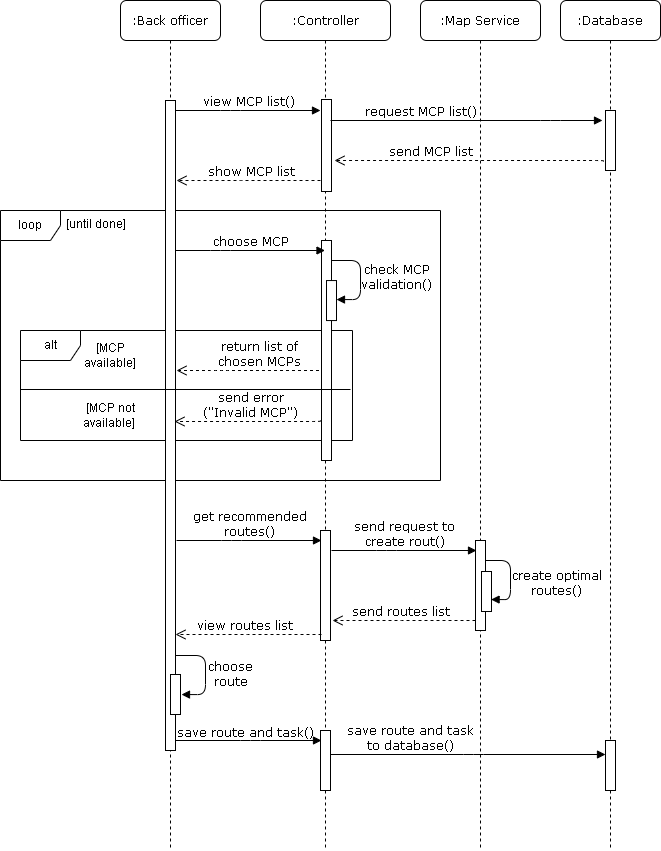

The diagram above was exported from draw.io. Its source (the exported page's mxGraphModel, read from the mxfile embedded in the PNG):
<mxGraphModel dx="2622" dy="1267" grid="1" gridSize="10" guides="1" tooltips="1" connect="1" arrows="1" fold="1" page="1" pageScale="1" pageWidth="1100" pageHeight="850" background="none" math="0" shadow="0">
  <root>
    <mxCell id="0" />
    <mxCell id="1" parent="0" />
    <mxCell id="iqL1HwFFQcGxtnap6X2d-8" value="alt" style="shape=umlFrame;whiteSpace=wrap;html=1;" parent="1" vertex="1">
      <mxGeometry x="50" y="360" width="332" height="110" as="geometry" />
    </mxCell>
    <mxCell id="7baba1c4bc27f4b0-3" value=":Map Service" style="shape=umlLifeline;perimeter=lifelinePerimeter;whiteSpace=wrap;html=1;container=1;collapsible=0;recursiveResize=0;outlineConnect=0;rounded=1;shadow=0;comic=0;labelBackgroundColor=none;strokeWidth=1;fontFamily=Verdana;fontSize=12;align=center;" parent="1" vertex="1">
      <mxGeometry x="450" y="30" width="120" height="850" as="geometry" />
    </mxCell>
    <mxCell id="iqL1HwFFQcGxtnap6X2d-22" value="send request to&lt;br&gt;create rout()" style="html=1;verticalAlign=bottom;endArrow=block;labelBackgroundColor=none;fontFamily=Verdana;fontSize=12;edgeStyle=elbowEdgeStyle;elbow=vertical;" parent="7baba1c4bc27f4b0-3" edge="1">
      <mxGeometry relative="1" as="geometry">
        <mxPoint x="-89" y="550" as="sourcePoint" />
        <mxPoint x="56" y="550" as="targetPoint" />
        <Array as="points">
          <mxPoint x="-34" y="550" />
        </Array>
      </mxGeometry>
    </mxCell>
    <mxCell id="iqL1HwFFQcGxtnap6X2d-23" value="" style="html=1;points=[];perimeter=orthogonalPerimeter;rounded=0;shadow=0;comic=0;labelBackgroundColor=none;strokeWidth=1;fontFamily=Verdana;fontSize=12;align=center;" parent="7baba1c4bc27f4b0-3" vertex="1">
      <mxGeometry x="55" y="540" width="10" height="90" as="geometry" />
    </mxCell>
    <mxCell id="iqL1HwFFQcGxtnap6X2d-25" value="create optimal &lt;br&gt;routes()" style="html=1;verticalAlign=bottom;endArrow=block;labelBackgroundColor=none;fontFamily=Verdana;fontSize=12;edgeStyle=orthogonalEdgeStyle;elbow=vertical;exitX=0.94;exitY=0.472;exitDx=0;exitDy=0;exitPerimeter=0;" parent="7baba1c4bc27f4b0-3" edge="1">
      <mxGeometry x="0.5329" y="46" relative="1" as="geometry">
        <mxPoint x="65.00000000000011" y="560.002" as="sourcePoint" />
        <mxPoint x="70.60000000000002" y="599.05" as="targetPoint" />
        <Array as="points">
          <mxPoint x="90" y="560" />
          <mxPoint x="90" y="599" />
        </Array>
        <mxPoint x="46" y="-46" as="offset" />
      </mxGeometry>
    </mxCell>
    <mxCell id="iqL1HwFFQcGxtnap6X2d-26" value="send routes list" style="html=1;verticalAlign=bottom;endArrow=open;dashed=1;endSize=8;labelBackgroundColor=none;fontFamily=Verdana;fontSize=12;edgeStyle=elbowEdgeStyle;elbow=vertical;" parent="7baba1c4bc27f4b0-3" edge="1">
      <mxGeometry x="0.049" relative="1" as="geometry">
        <mxPoint x="-88" y="620" as="targetPoint" />
        <Array as="points">
          <mxPoint x="-29" y="620" />
          <mxPoint x="22" y="626" />
        </Array>
        <mxPoint x="55" y="620" as="sourcePoint" />
        <mxPoint as="offset" />
      </mxGeometry>
    </mxCell>
    <mxCell id="BSDk0ZkvWIpa9YhHxae2-3" value="loop" style="shape=umlFrame;whiteSpace=wrap;html=1;" parent="7baba1c4bc27f4b0-3" vertex="1">
      <mxGeometry x="-420" y="210" width="440" height="270" as="geometry" />
    </mxCell>
    <mxCell id="iqL1HwFFQcGxtnap6X2d-6" value="return list of &lt;br&gt;chosen MCPs" style="html=1;verticalAlign=bottom;endArrow=open;dashed=1;endSize=8;labelBackgroundColor=none;fontFamily=Verdana;fontSize=12;edgeStyle=elbowEdgeStyle;elbow=vertical;" parent="1" edge="1">
      <mxGeometry x="-0.1073" relative="1" as="geometry">
        <mxPoint x="206" y="400" as="targetPoint" />
        <Array as="points">
          <mxPoint x="250" y="400" />
          <mxPoint x="270" y="370" />
          <mxPoint x="300" y="400" />
          <mxPoint x="280" y="386" />
        </Array>
        <mxPoint x="354.5" y="400" as="sourcePoint" />
        <mxPoint as="offset" />
      </mxGeometry>
    </mxCell>
    <mxCell id="7baba1c4bc27f4b0-2" value=":Controller" style="shape=umlLifeline;perimeter=lifelinePerimeter;whiteSpace=wrap;html=1;container=1;collapsible=0;recursiveResize=0;outlineConnect=0;rounded=1;shadow=0;comic=0;labelBackgroundColor=none;strokeWidth=1;fontFamily=Verdana;fontSize=12;align=center;" parent="1" vertex="1">
      <mxGeometry x="290" y="30" width="130" height="850" as="geometry" />
    </mxCell>
    <mxCell id="iqL1HwFFQcGxtnap6X2d-5" value="check MCP&lt;br&gt;validation()" style="html=1;verticalAlign=bottom;endArrow=block;labelBackgroundColor=none;fontFamily=Verdana;fontSize=12;edgeStyle=orthogonalEdgeStyle;elbow=vertical;exitX=0.94;exitY=0.472;exitDx=0;exitDy=0;exitPerimeter=0;" parent="7baba1c4bc27f4b0-2" edge="1">
      <mxGeometry x="0.3506" y="36" relative="1" as="geometry">
        <mxPoint x="70.40000000000009" y="260.002" as="sourcePoint" />
        <mxPoint x="76" y="299.05" as="targetPoint" />
        <Array as="points">
          <mxPoint x="100" y="260" />
          <mxPoint x="100" y="299" />
        </Array>
        <mxPoint as="offset" />
      </mxGeometry>
    </mxCell>
    <mxCell id="7baba1c4bc27f4b0-34" value="" style="html=1;points=[];perimeter=orthogonalPerimeter;rounded=0;shadow=0;comic=0;labelBackgroundColor=none;strokeWidth=1;fontFamily=Verdana;fontSize=12;align=center;" parent="7baba1c4bc27f4b0-2" vertex="1">
      <mxGeometry y="300" height="50" as="geometry" />
    </mxCell>
    <mxCell id="iqL1HwFFQcGxtnap6X2d-14" value="" style="html=1;points=[];perimeter=orthogonalPerimeter;rounded=0;shadow=0;comic=0;labelBackgroundColor=none;strokeWidth=1;fontFamily=Verdana;fontSize=12;align=center;" parent="7baba1c4bc27f4b0-2" vertex="1">
      <mxGeometry x="61" y="240" width="10" height="220" as="geometry" />
    </mxCell>
    <mxCell id="iqL1HwFFQcGxtnap6X2d-16" value="" style="html=1;points=[];perimeter=orthogonalPerimeter;rounded=0;shadow=0;comic=0;labelBackgroundColor=none;strokeWidth=1;fontFamily=Verdana;fontSize=12;align=center;" parent="7baba1c4bc27f4b0-2" vertex="1">
      <mxGeometry x="61" y="99" width="10" height="92" as="geometry" />
    </mxCell>
    <mxCell id="iqL1HwFFQcGxtnap6X2d-17" value="" style="html=1;points=[];perimeter=orthogonalPerimeter;rounded=0;shadow=0;comic=0;labelBackgroundColor=none;strokeWidth=1;fontFamily=Verdana;fontSize=12;align=center;" parent="7baba1c4bc27f4b0-2" vertex="1">
      <mxGeometry x="66" y="280.05" width="10" height="40" as="geometry" />
    </mxCell>
    <mxCell id="7baba1c4bc27f4b0-21" value="send MCP list" style="html=1;verticalAlign=bottom;endArrow=open;dashed=1;endSize=8;labelBackgroundColor=none;fontFamily=Verdana;fontSize=12;edgeStyle=elbowEdgeStyle;elbow=vertical;" parent="7baba1c4bc27f4b0-2" edge="1">
      <mxGeometry x="0.2889" relative="1" as="geometry">
        <mxPoint x="74" y="160" as="targetPoint" />
        <Array as="points">
          <mxPoint x="170" y="160" />
        </Array>
        <mxPoint x="343" y="161" as="sourcePoint" />
        <mxPoint as="offset" />
      </mxGeometry>
    </mxCell>
    <mxCell id="iqL1HwFFQcGxtnap6X2d-21" value="get recommended &lt;br&gt;routes()" style="html=1;verticalAlign=bottom;endArrow=block;labelBackgroundColor=none;fontFamily=Verdana;fontSize=12;edgeStyle=elbowEdgeStyle;elbow=vertical;" parent="7baba1c4bc27f4b0-2" edge="1">
      <mxGeometry relative="1" as="geometry">
        <mxPoint x="-84" y="540" as="sourcePoint" />
        <mxPoint x="61" y="540" as="targetPoint" />
        <Array as="points">
          <mxPoint x="-29" y="540" />
        </Array>
      </mxGeometry>
    </mxCell>
    <mxCell id="iqL1HwFFQcGxtnap6X2d-35" value="" style="html=1;points=[];perimeter=orthogonalPerimeter;rounded=0;shadow=0;comic=0;labelBackgroundColor=none;strokeWidth=1;fontFamily=Verdana;fontSize=12;align=center;" parent="7baba1c4bc27f4b0-2" vertex="1">
      <mxGeometry x="60" y="530" width="10" height="110" as="geometry" />
    </mxCell>
    <mxCell id="iqL1HwFFQcGxtnap6X2d-36" value="" style="html=1;points=[];perimeter=orthogonalPerimeter;rounded=0;shadow=0;comic=0;labelBackgroundColor=none;strokeWidth=1;fontFamily=Verdana;fontSize=12;align=center;" parent="7baba1c4bc27f4b0-2" vertex="1">
      <mxGeometry x="60" y="730" width="10" height="60" as="geometry" />
    </mxCell>
    <mxCell id="iqL1HwFFQcGxtnap6X2d-37" value="save route and task()" style="html=1;verticalAlign=bottom;endArrow=block;labelBackgroundColor=none;fontFamily=Verdana;fontSize=12;edgeStyle=elbowEdgeStyle;elbow=vertical;" parent="7baba1c4bc27f4b0-2" edge="1">
      <mxGeometry x="-0.0066" y="-1" relative="1" as="geometry">
        <mxPoint x="-90" y="740" as="sourcePoint" />
        <mxPoint x="61" y="740" as="targetPoint" />
        <Array as="points">
          <mxPoint x="-10" y="740" />
        </Array>
        <mxPoint as="offset" />
      </mxGeometry>
    </mxCell>
    <mxCell id="7baba1c4bc27f4b0-4" value=":Database" style="shape=umlLifeline;perimeter=lifelinePerimeter;whiteSpace=wrap;html=1;container=1;collapsible=0;recursiveResize=0;outlineConnect=0;rounded=1;shadow=0;comic=0;labelBackgroundColor=none;strokeWidth=1;fontFamily=Verdana;fontSize=12;align=center;" parent="1" vertex="1">
      <mxGeometry x="590" y="30" width="100" height="850" as="geometry" />
    </mxCell>
    <mxCell id="iqL1HwFFQcGxtnap6X2d-38" value="" style="html=1;points=[];perimeter=orthogonalPerimeter;rounded=0;shadow=0;comic=0;labelBackgroundColor=none;strokeWidth=1;fontFamily=Verdana;fontSize=12;align=center;" parent="7baba1c4bc27f4b0-4" vertex="1">
      <mxGeometry x="45" y="740" width="10" height="50" as="geometry" />
    </mxCell>
    <mxCell id="7baba1c4bc27f4b0-8" value=":Back officer" style="shape=umlLifeline;perimeter=lifelinePerimeter;whiteSpace=wrap;html=1;container=1;collapsible=0;recursiveResize=0;outlineConnect=0;rounded=1;shadow=0;comic=0;labelBackgroundColor=none;strokeWidth=1;fontFamily=Verdana;fontSize=12;align=center;" parent="1" vertex="1">
      <mxGeometry x="150" y="30" width="100" height="850" as="geometry" />
    </mxCell>
    <mxCell id="7baba1c4bc27f4b0-9" value="" style="html=1;points=[];perimeter=orthogonalPerimeter;rounded=0;shadow=0;comic=0;labelBackgroundColor=none;strokeWidth=1;fontFamily=Verdana;fontSize=12;align=center;" parent="7baba1c4bc27f4b0-8" vertex="1">
      <mxGeometry x="45" y="100" width="10" height="650" as="geometry" />
    </mxCell>
    <mxCell id="iqL1HwFFQcGxtnap6X2d-40" value="" style="line;strokeWidth=1;fillColor=none;align=left;verticalAlign=middle;spacingTop=-1;spacingLeft=3;spacingRight=3;rotatable=0;labelPosition=right;points=[];portConstraint=eastwest;strokeColor=inherit;" parent="7baba1c4bc27f4b0-8" vertex="1">
      <mxGeometry x="-100" y="385" width="330" height="8" as="geometry" />
    </mxCell>
    <mxCell id="7baba1c4bc27f4b0-16" value="" style="html=1;points=[];perimeter=orthogonalPerimeter;rounded=0;shadow=0;comic=0;labelBackgroundColor=none;strokeWidth=1;fontFamily=Verdana;fontSize=12;align=center;" parent="1" vertex="1">
      <mxGeometry x="635" y="140" width="10" height="60" as="geometry" />
    </mxCell>
    <mxCell id="7baba1c4bc27f4b0-11" value="view MCP list()" style="html=1;verticalAlign=bottom;endArrow=block;labelBackgroundColor=none;fontFamily=Verdana;fontSize=12;edgeStyle=elbowEdgeStyle;elbow=vertical;" parent="1" source="7baba1c4bc27f4b0-9" edge="1">
      <mxGeometry relative="1" as="geometry">
        <mxPoint x="270" y="140" as="sourcePoint" />
        <mxPoint x="350" y="140" as="targetPoint" />
        <Array as="points">
          <mxPoint x="260" y="140" />
        </Array>
      </mxGeometry>
    </mxCell>
    <mxCell id="iqL1HwFFQcGxtnap6X2d-2" value="show MCP list" style="html=1;verticalAlign=bottom;endArrow=open;dashed=1;endSize=8;labelBackgroundColor=none;fontFamily=Verdana;fontSize=12;edgeStyle=elbowEdgeStyle;elbow=vertical;" parent="1" edge="1">
      <mxGeometry x="-0.0406" relative="1" as="geometry">
        <mxPoint x="206" y="210" as="targetPoint" />
        <Array as="points">
          <mxPoint x="280" y="210" />
        </Array>
        <mxPoint x="350" y="210" as="sourcePoint" />
        <mxPoint as="offset" />
      </mxGeometry>
    </mxCell>
    <mxCell id="iqL1HwFFQcGxtnap6X2d-3" value="choose MCP" style="html=1;verticalAlign=bottom;endArrow=block;labelBackgroundColor=none;fontFamily=Verdana;fontSize=12;edgeStyle=elbowEdgeStyle;elbow=vertical;" parent="1" edge="1">
      <mxGeometry x="0.0078" relative="1" as="geometry">
        <mxPoint x="205" y="280" as="sourcePoint" />
        <mxPoint x="354.5" y="280" as="targetPoint" />
        <Array as="points">
          <mxPoint x="250" y="280" />
        </Array>
        <mxPoint as="offset" />
      </mxGeometry>
    </mxCell>
    <mxCell id="iqL1HwFFQcGxtnap6X2d-20" value="request MCP list()" style="html=1;verticalAlign=bottom;endArrow=block;labelBackgroundColor=none;fontFamily=Verdana;fontSize=12;edgeStyle=elbowEdgeStyle;elbow=vertical;" parent="1" edge="1">
      <mxGeometry x="-0.3382" relative="1" as="geometry">
        <mxPoint x="360" y="150" as="sourcePoint" />
        <mxPoint x="632" y="150" as="targetPoint" />
        <Array as="points">
          <mxPoint x="580" y="150" />
        </Array>
        <mxPoint as="offset" />
      </mxGeometry>
    </mxCell>
    <mxCell id="iqL1HwFFQcGxtnap6X2d-24" value="" style="html=1;points=[];perimeter=orthogonalPerimeter;rounded=0;shadow=0;comic=0;labelBackgroundColor=none;strokeWidth=1;fontFamily=Verdana;fontSize=12;align=center;" parent="1" vertex="1">
      <mxGeometry x="511" y="601" width="10" height="40" as="geometry" />
    </mxCell>
    <mxCell id="iqL1HwFFQcGxtnap6X2d-27" value="view routes list" style="html=1;verticalAlign=bottom;endArrow=open;dashed=1;endSize=8;labelBackgroundColor=none;fontFamily=Verdana;fontSize=12;edgeStyle=elbowEdgeStyle;elbow=vertical;" parent="1" edge="1">
      <mxGeometry x="0.049" relative="1" as="geometry">
        <mxPoint x="205" y="664" as="targetPoint" />
        <Array as="points">
          <mxPoint x="267" y="664" />
          <mxPoint x="318" y="670" />
        </Array>
        <mxPoint x="351" y="664" as="sourcePoint" />
        <mxPoint as="offset" />
      </mxGeometry>
    </mxCell>
    <mxCell id="iqL1HwFFQcGxtnap6X2d-32" value="choose &lt;br&gt;route" style="html=1;verticalAlign=bottom;endArrow=block;labelBackgroundColor=none;fontFamily=Verdana;fontSize=12;edgeStyle=orthogonalEdgeStyle;elbow=vertical;exitX=0.94;exitY=0.472;exitDx=0;exitDy=0;exitPerimeter=0;" parent="1" edge="1">
      <mxGeometry x="0.3937" y="25" relative="1" as="geometry">
        <mxPoint x="205.4000000000001" y="685.002" as="sourcePoint" />
        <mxPoint x="211" y="724.05" as="targetPoint" />
        <Array as="points">
          <mxPoint x="235" y="685" />
          <mxPoint x="235" y="724" />
        </Array>
        <mxPoint as="offset" />
      </mxGeometry>
    </mxCell>
    <mxCell id="iqL1HwFFQcGxtnap6X2d-39" value="save route and task &lt;br&gt;to database()" style="html=1;verticalAlign=bottom;endArrow=block;labelBackgroundColor=none;fontFamily=Verdana;fontSize=12;edgeStyle=elbowEdgeStyle;elbow=vertical;" parent="1" target="iqL1HwFFQcGxtnap6X2d-38" edge="1">
      <mxGeometry x="-0.4182" relative="1" as="geometry">
        <mxPoint x="360" y="784" as="sourcePoint" />
        <mxPoint x="505" y="800" as="targetPoint" />
        <Array as="points">
          <mxPoint x="503" y="784" />
        </Array>
        <mxPoint as="offset" />
      </mxGeometry>
    </mxCell>
    <mxCell id="iqL1HwFFQcGxtnap6X2d-33" value="" style="html=1;points=[];perimeter=orthogonalPerimeter;rounded=0;shadow=0;comic=0;labelBackgroundColor=none;strokeWidth=1;fontFamily=Verdana;fontSize=12;align=center;" parent="1" vertex="1">
      <mxGeometry x="200" y="704" width="10" height="40" as="geometry" />
    </mxCell>
    <mxCell id="iqL1HwFFQcGxtnap6X2d-9" value="send error&lt;br&gt;(&quot;Invalid MCP&quot;)" style="html=1;verticalAlign=bottom;endArrow=open;dashed=1;endSize=8;labelBackgroundColor=none;fontFamily=Verdana;fontSize=12;edgeStyle=elbowEdgeStyle;elbow=vertical;" parent="1" edge="1">
      <mxGeometry x="-0.0356" relative="1" as="geometry">
        <mxPoint x="204" y="451" as="targetPoint" />
        <Array as="points">
          <mxPoint x="324" y="451" />
          <mxPoint x="284" y="461" />
        </Array>
        <mxPoint x="350" y="450" as="sourcePoint" />
        <mxPoint as="offset" />
      </mxGeometry>
    </mxCell>
    <mxCell id="BSDk0ZkvWIpa9YhHxae2-1" value="[MCP available]" style="text;html=1;strokeColor=none;fillColor=none;align=center;verticalAlign=middle;whiteSpace=wrap;rounded=0;" parent="1" vertex="1">
      <mxGeometry x="110" y="370" width="60" height="30" as="geometry" />
    </mxCell>
    <mxCell id="BSDk0ZkvWIpa9YhHxae2-2" value="[MCP not available]&amp;nbsp;" style="text;html=1;strokeColor=none;fillColor=none;align=center;verticalAlign=middle;whiteSpace=wrap;rounded=0;" parent="1" vertex="1">
      <mxGeometry x="110" y="430" width="60" height="30" as="geometry" />
    </mxCell>
    <mxCell id="BSDk0ZkvWIpa9YhHxae2-5" value="[until done]" style="text;html=1;strokeColor=none;fillColor=none;align=center;verticalAlign=middle;whiteSpace=wrap;rounded=0;" parent="1" vertex="1">
      <mxGeometry x="92" y="240" width="68" height="27" as="geometry" />
    </mxCell>
  </root>
</mxGraphModel>